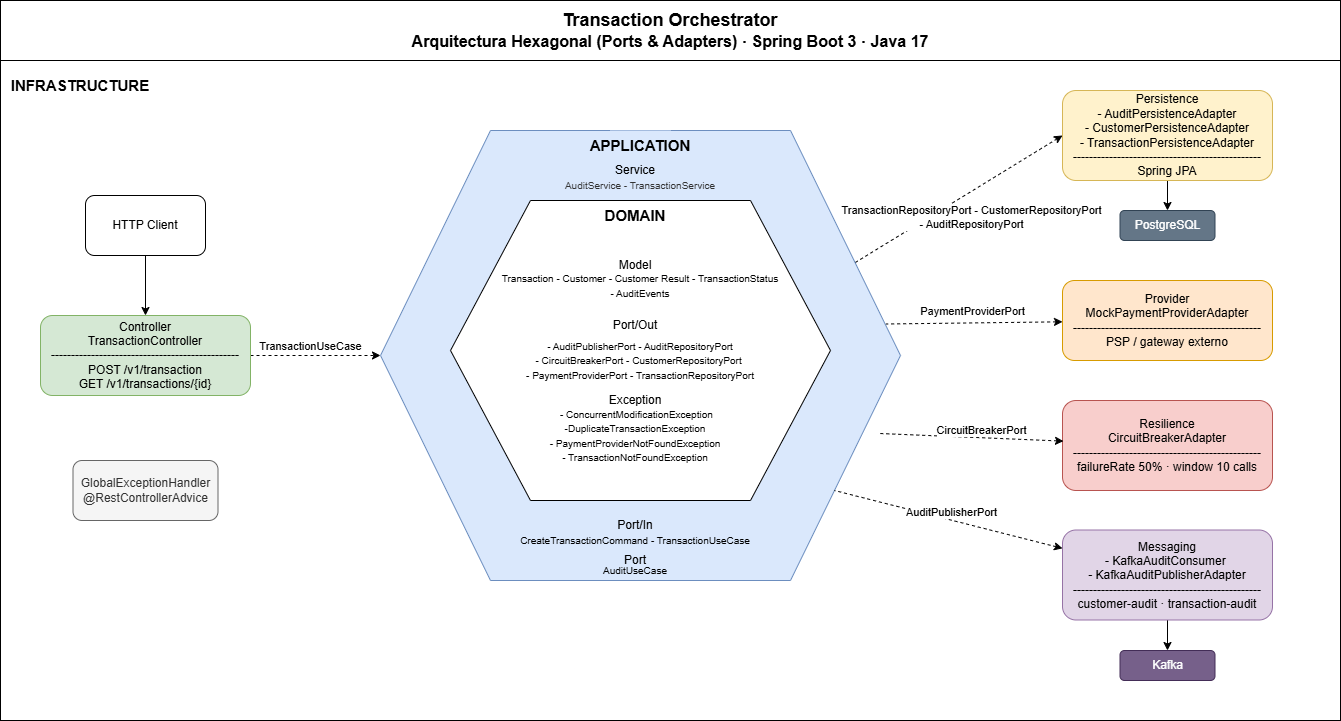

The diagram above was exported from draw.io. Its source (the exported page's mxGraphModel, read from the mxfile embedded in the PNG):
<mxGraphModel dx="2421" dy="872" grid="1" gridSize="10" guides="1" tooltips="1" connect="1" arrows="1" fold="1" page="1" pageScale="1" pageWidth="827" pageHeight="1169" math="0" shadow="0">
  <root>
    <mxCell id="0" />
    <mxCell id="1" parent="0" />
    <mxCell id="pZNsCGCFln9p-6rlSEkX-24" parent="1" style="rounded=0;whiteSpace=wrap;html=1;fontSize=15;" value="" vertex="1">
      <mxGeometry height="660" width="1340" x="-240" y="70" as="geometry" />
    </mxCell>
    <mxCell id="pZNsCGCFln9p-6rlSEkX-46" edge="1" parent="1" source="pZNsCGCFln9p-6rlSEkX-12" style="rounded=0;orthogonalLoop=1;jettySize=auto;html=1;exitX=1;exitY=0.25;exitDx=0;exitDy=0;dashed=1;entryX=0;entryY=0.5;entryDx=0;entryDy=0;" target="pZNsCGCFln9p-6rlSEkX-28">
      <mxGeometry relative="1" as="geometry" />
    </mxCell>
    <mxCell id="pZNsCGCFln9p-6rlSEkX-47" connectable="0" parent="pZNsCGCFln9p-6rlSEkX-46" style="edgeLabel;html=1;align=center;verticalAlign=middle;resizable=0;points=[];" value="TransactionRepositoryPort - CustomerRepositoryPort&lt;div&gt;- AuditRepositoryPort&lt;/div&gt;" vertex="1">
      <mxGeometry relative="1" x="-0.1844" as="geometry">
        <mxPoint x="31" y="6" as="offset" />
      </mxGeometry>
    </mxCell>
    <mxCell id="pZNsCGCFln9p-6rlSEkX-12" parent="1" style="shape=hexagon;perimeter=hexagonPerimeter2;whiteSpace=wrap;html=1;fixedSize=1;size=110;labelBackgroundColor=default;fillColor=#dae8fc;strokeColor=#6c8ebf;" value="" vertex="1">
      <mxGeometry height="450" width="520" x="140" y="140" as="geometry" />
    </mxCell>
    <mxCell id="pZNsCGCFln9p-6rlSEkX-2" parent="1" style="shape=hexagon;perimeter=hexagonPerimeter2;whiteSpace=wrap;html=1;fixedSize=1;size=80;labelBackgroundColor=default;" value="" vertex="1">
      <mxGeometry height="300" width="380" x="210" y="210" as="geometry" />
    </mxCell>
    <mxCell id="pZNsCGCFln9p-6rlSEkX-3" parent="1" style="text;html=1;whiteSpace=wrap;strokeColor=none;fillColor=none;align=center;verticalAlign=middle;rounded=0;labelBackgroundColor=default;fontSize=15;fontStyle=1" value="DOMAIN" vertex="1">
      <mxGeometry height="30" width="60" x="365" y="210" as="geometry" />
    </mxCell>
    <mxCell id="pZNsCGCFln9p-6rlSEkX-4" parent="1" style="text;html=1;whiteSpace=wrap;strokeColor=none;fillColor=none;align=center;verticalAlign=middle;rounded=0;labelBackgroundColor=default;" value="Model" vertex="1">
      <mxGeometry height="30" width="60" x="365" y="260" as="geometry" />
    </mxCell>
    <mxCell id="pZNsCGCFln9p-6rlSEkX-5" parent="1" style="text;html=1;whiteSpace=wrap;strokeColor=none;fillColor=none;align=center;verticalAlign=middle;rounded=0;labelBackgroundColor=default;fontFamily=Helvetica;" value="&lt;span style=&quot;font-size: 10px;&quot;&gt;Transaction - Customer - Customer Result - TransactionStatus&lt;/span&gt;&lt;br style=&quot;box-sizing: content-box; -webkit-font-smoothing: antialiased; scrollbar-width: thin; font-size: 10px;&quot;&gt;&lt;span style=&quot;font-size: 10px;&quot;&gt;- AuditEvents&lt;/span&gt;" vertex="1">
      <mxGeometry height="30" width="290" x="255" y="280" as="geometry" />
    </mxCell>
    <mxCell id="pZNsCGCFln9p-6rlSEkX-6" parent="1" style="text;html=1;whiteSpace=wrap;strokeColor=none;fillColor=none;align=center;verticalAlign=middle;rounded=0;labelBackgroundColor=default;" value="Port/Out" vertex="1">
      <mxGeometry height="30" width="60" x="365" y="320" as="geometry" />
    </mxCell>
    <mxCell id="pZNsCGCFln9p-6rlSEkX-8" parent="1" style="text;html=1;whiteSpace=wrap;strokeColor=none;fillColor=none;align=center;verticalAlign=middle;rounded=0;labelBackgroundColor=default;fontFamily=Helvetica;" value="&lt;span style=&quot;&quot;&gt;&lt;span style=&quot;font-size: 10px;&quot;&gt;- AuditPublisherPort - AuditRepositoryPort&lt;/span&gt;&lt;br style=&quot;box-sizing: content-box; -webkit-font-smoothing: antialiased; scrollbar-width: thin; font-size: 10px;&quot;&gt;&lt;span style=&quot;font-size: 10px;&quot;&gt;- CircuitBreakerPort -&amp;nbsp;CustomerRepositoryPort&amp;nbsp;&lt;/span&gt;&lt;br style=&quot;box-sizing: content-box; -webkit-font-smoothing: antialiased; scrollbar-width: thin; font-size: 10px;&quot;&gt;&lt;span style=&quot;font-size: 10px;&quot;&gt;- PaymentProviderPort - TransactionRepositoryPort&lt;/span&gt;&lt;/span&gt;" vertex="1">
      <mxGeometry height="40" width="280" x="260" y="350" as="geometry" />
    </mxCell>
    <mxCell id="pZNsCGCFln9p-6rlSEkX-9" parent="1" style="text;html=1;whiteSpace=wrap;strokeColor=none;fillColor=none;align=center;verticalAlign=middle;rounded=0;labelBackgroundColor=default;" value="Exception" vertex="1">
      <mxGeometry height="20" width="60" x="365" y="400" as="geometry" />
    </mxCell>
    <mxCell id="pZNsCGCFln9p-6rlSEkX-10" parent="1" style="text;html=1;whiteSpace=wrap;strokeColor=none;fillColor=none;align=center;verticalAlign=middle;rounded=0;labelBackgroundColor=default;fontFamily=Helvetica;" value="&lt;span style=&quot;color: rgba(0, 0, 0, 0); font-size: 0px; text-align: start; white-space: nowrap;&quot;&gt;%3CmxGraphModel%3E%3Croot%3E%3CmxCell%20id%3D%220%22%2F%3E%3CmxCell%20id%3D%221%22%20parent%3D%220%22%2F%3E%3CmxCell%20id%3D%222%22%20parent%3D%221%22%20style%3D%22text%3Bhtml%3D1%3BwhiteSpace%3Dwrap%3BstrokeColor%3Dnone%3BfillColor%3Dnone%3Balign%3Dcenter%3BverticalAlign%3Dmiddle%3Brounded%3D0%3B%22%20value%3D%22Exceptions%22%20vertex%3D%221%22%3E%3CmxGeometry%20height%3D%2220%22%20width%3D%2260%22%20x%3D%22335%22%20y%3D%22370%22%20as%3D%22geometry%22%2F%3E%3C%2FmxCell%3E%3C%2Froot%3E%3C%2FmxGraphModel%3E&lt;/span&gt;&lt;span style=&quot;font-size: 10px;&quot;&gt;&amp;nbsp; - ConcurrentModificationException&amp;nbsp;&lt;/span&gt;&lt;div&gt;&lt;span style=&quot;font-size: 10px;&quot;&gt;-&lt;/span&gt;&lt;span style=&quot;font-size: 10px;&quot;&gt;DuplicateTransactionException&lt;/span&gt;&lt;br style=&quot;box-sizing: content-box; -webkit-font-smoothing: antialiased; scrollbar-width: thin; font-size: 10px;&quot;&gt;&lt;span style=&quot;font-size: 10px;&quot;&gt;-&amp;nbsp;PaymentProviderNotFoundException&lt;/span&gt;&lt;br style=&quot;box-sizing: content-box; -webkit-font-smoothing: antialiased; scrollbar-width: thin; font-size: 10px;&quot;&gt;&lt;span style=&quot;font-size: 10px;&quot;&gt;- TransactionNotFoundException&lt;/span&gt;&lt;/div&gt;" vertex="1">
      <mxGeometry height="50" width="220" x="285" y="420" as="geometry" />
    </mxCell>
    <mxCell id="pZNsCGCFln9p-6rlSEkX-13" parent="1" style="text;html=1;whiteSpace=wrap;strokeColor=none;fillColor=#dae8fc;align=center;verticalAlign=middle;rounded=0;labelBackgroundColor=none;fontStyle=1;fontSize=15;" value="APPLICATION" vertex="1">
      <mxGeometry height="30" width="60" x="370" y="140" as="geometry" />
    </mxCell>
    <mxCell id="pZNsCGCFln9p-6rlSEkX-14" parent="1" style="text;html=1;whiteSpace=wrap;strokeColor=none;fillColor=#dae8fc;align=center;verticalAlign=middle;rounded=0;labelBackgroundColor=none;" value="Service" vertex="1">
      <mxGeometry height="20" width="60" x="365" y="170" as="geometry" />
    </mxCell>
    <mxCell id="pZNsCGCFln9p-6rlSEkX-15" parent="1" style="text;html=1;whiteSpace=wrap;strokeColor=none;fillColor=#dae8fc;align=center;verticalAlign=middle;rounded=0;labelBackgroundColor=none;fontFamily=Helvetica;" value="&lt;span style=&quot;color: rgb(51, 51, 51); font-size: 10px;&quot;&gt;AuditService - TransactionService&lt;/span&gt;" vertex="1">
      <mxGeometry height="10" width="180" x="310" y="190" as="geometry" />
    </mxCell>
    <mxCell id="pZNsCGCFln9p-6rlSEkX-17" parent="1" style="text;html=1;whiteSpace=wrap;strokeColor=none;fillColor=none;align=center;verticalAlign=middle;rounded=0;labelBackgroundColor=none;" value="Port/In" vertex="1">
      <mxGeometry height="30" width="60" x="365" y="520" as="geometry" />
    </mxCell>
    <mxCell id="pZNsCGCFln9p-6rlSEkX-18" parent="1" style="text;html=1;whiteSpace=wrap;strokeColor=none;fillColor=none;align=center;verticalAlign=middle;rounded=0;labelBackgroundColor=none;fontFamily=Helvetica;" value="&lt;span style=&quot;font-size: 10px;&quot;&gt;CreateTransactionCommand -&amp;nbsp;TransactionUseCase&lt;/span&gt;" vertex="1">
      <mxGeometry height="20" width="300" x="245" y="540" as="geometry" />
    </mxCell>
    <mxCell id="pZNsCGCFln9p-6rlSEkX-25" parent="1" style="text;html=1;whiteSpace=wrap;strokeColor=none;fillColor=none;align=center;verticalAlign=middle;rounded=0;" value="&lt;span style=&quot;font-size: 15px;&quot;&gt;&lt;b&gt;INFRASTRUCTURE&lt;/b&gt;&lt;/span&gt;" vertex="1">
      <mxGeometry height="30" width="60" x="-190" y="80" as="geometry" />
    </mxCell>
    <mxCell id="pZNsCGCFln9p-6rlSEkX-43" edge="1" parent="1" source="pZNsCGCFln9p-6rlSEkX-26" style="edgeStyle=orthogonalEdgeStyle;rounded=0;orthogonalLoop=1;jettySize=auto;html=1;entryX=0.5;entryY=0;entryDx=0;entryDy=0;" target="pZNsCGCFln9p-6rlSEkX-27">
      <mxGeometry relative="1" as="geometry" />
    </mxCell>
    <mxCell id="pZNsCGCFln9p-6rlSEkX-26" parent="1" style="rounded=1;whiteSpace=wrap;html=1;" value="HTTP Client" vertex="1">
      <mxGeometry height="60" width="120" x="-155" y="205" as="geometry" />
    </mxCell>
    <mxCell id="pZNsCGCFln9p-6rlSEkX-44" edge="1" parent="1" source="pZNsCGCFln9p-6rlSEkX-27" style="edgeStyle=orthogonalEdgeStyle;rounded=0;orthogonalLoop=1;jettySize=auto;html=1;entryX=0;entryY=0.5;entryDx=0;entryDy=0;dashed=1;" target="pZNsCGCFln9p-6rlSEkX-12">
      <mxGeometry relative="1" as="geometry" />
    </mxCell>
    <mxCell id="pZNsCGCFln9p-6rlSEkX-45" connectable="0" parent="pZNsCGCFln9p-6rlSEkX-44" style="edgeLabel;html=1;align=center;verticalAlign=middle;resizable=0;points=[];" value="TransactionUseCase" vertex="1">
      <mxGeometry relative="1" x="-0.1327" as="geometry">
        <mxPoint x="3" y="-10" as="offset" />
      </mxGeometry>
    </mxCell>
    <mxCell id="pZNsCGCFln9p-6rlSEkX-27" parent="1" style="rounded=1;whiteSpace=wrap;html=1;fillColor=#d5e8d4;strokeColor=#82b366;" value="Controller&lt;br&gt;TransactionController&lt;br&gt;-----------------------------------------------&lt;br&gt;POST /v1/transaction&lt;br&gt;GET /v1/transactions/{id}" vertex="1">
      <mxGeometry height="80" width="210" x="-200" y="325" as="geometry" />
    </mxCell>
    <mxCell id="pZNsCGCFln9p-6rlSEkX-38" edge="1" parent="1" source="pZNsCGCFln9p-6rlSEkX-28" style="edgeStyle=orthogonalEdgeStyle;rounded=0;orthogonalLoop=1;jettySize=auto;html=1;entryX=0.5;entryY=0;entryDx=0;entryDy=0;" target="pZNsCGCFln9p-6rlSEkX-33">
      <mxGeometry relative="1" as="geometry" />
    </mxCell>
    <mxCell id="pZNsCGCFln9p-6rlSEkX-28" parent="1" style="rounded=1;whiteSpace=wrap;html=1;fillColor=#fff2cc;strokeColor=#d6b656;" value="Persistence&lt;br&gt;- AuditPersistenceAdapter&lt;br&gt;- CustomerPersistenceAdapter&lt;br&gt;- TransactionPersistenceAdapter&lt;br&gt;-----------------------------------------------&lt;br&gt;Spring JPA" vertex="1">
      <mxGeometry height="90" width="210" x="822" y="100" as="geometry" />
    </mxCell>
    <mxCell id="pZNsCGCFln9p-6rlSEkX-33" parent="1" style="rounded=1;whiteSpace=wrap;html=1;fillColor=#647687;fontColor=#ffffff;strokeColor=#314354;" value="PostgreSQL" vertex="1">
      <mxGeometry height="30" width="95" x="879.5" y="220" as="geometry" />
    </mxCell>
    <mxCell id="pZNsCGCFln9p-6rlSEkX-34" parent="1" style="rounded=1;whiteSpace=wrap;html=1;fillColor=#ffe6cc;strokeColor=#d79b00;" value="Provider&lt;br&gt;MockPaymentProviderAdapter&lt;br&gt;-----------------------------------------------&lt;br&gt;PSP / gateway externo" vertex="1">
      <mxGeometry height="80" width="210" x="822" y="290" as="geometry" />
    </mxCell>
    <mxCell id="pZNsCGCFln9p-6rlSEkX-35" parent="1" style="rounded=1;whiteSpace=wrap;html=1;fillColor=#f8cecc;strokeColor=#b85450;" value="Resilience&lt;br&gt;CircuitBreakerAdapter&lt;br&gt;-----------------------------------------------&lt;br&gt;failureRate 50% · window 10 calls" vertex="1">
      <mxGeometry height="90" width="210" x="822" y="410" as="geometry" />
    </mxCell>
    <mxCell id="pZNsCGCFln9p-6rlSEkX-40" edge="1" parent="1" source="pZNsCGCFln9p-6rlSEkX-36" style="edgeStyle=orthogonalEdgeStyle;rounded=0;orthogonalLoop=1;jettySize=auto;html=1;entryX=0.5;entryY=0;entryDx=0;entryDy=0;" target="pZNsCGCFln9p-6rlSEkX-39">
      <mxGeometry relative="1" as="geometry" />
    </mxCell>
    <mxCell id="pZNsCGCFln9p-6rlSEkX-36" parent="1" style="rounded=1;whiteSpace=wrap;html=1;fillColor=#e1d5e7;strokeColor=#9673a6;" value="Messaging&lt;br&gt;-&amp;nbsp;KafkaAuditConsumer&amp;nbsp;&lt;div&gt;- KafkaAuditPublisherAdapter&lt;br&gt;-----------------------------------------------&lt;br&gt;customer-audit · transaction-audit&lt;/div&gt;" vertex="1">
      <mxGeometry height="90" width="210" x="822" y="539.5" as="geometry" />
    </mxCell>
    <mxCell id="pZNsCGCFln9p-6rlSEkX-39" parent="1" style="rounded=1;whiteSpace=wrap;html=1;fillColor=#76608a;fontColor=#ffffff;strokeColor=#432D57;" value="Kafka" vertex="1">
      <mxGeometry height="30" width="95" x="879.5" y="660" as="geometry" />
    </mxCell>
    <mxCell id="pZNsCGCFln9p-6rlSEkX-48" edge="1" parent="1" source="pZNsCGCFln9p-6rlSEkX-34" style="rounded=0;orthogonalLoop=1;jettySize=auto;html=1;startArrow=classic;startFill=1;endArrow=none;endFill=0;dashed=1;entryX=0.972;entryY=0.43;entryDx=0;entryDy=0;entryPerimeter=0;" target="pZNsCGCFln9p-6rlSEkX-12">
      <mxGeometry relative="1" as="geometry">
        <mxPoint x="650" y="350" as="targetPoint" />
      </mxGeometry>
    </mxCell>
    <mxCell id="pZNsCGCFln9p-6rlSEkX-49" connectable="0" parent="pZNsCGCFln9p-6rlSEkX-48" style="edgeLabel;html=1;align=center;verticalAlign=middle;resizable=0;points=[];" value="PaymentProviderPort" vertex="1">
      <mxGeometry relative="1" x="-0.009" y="2" as="geometry">
        <mxPoint x="-4" y="-14" as="offset" />
      </mxGeometry>
    </mxCell>
    <mxCell id="pZNsCGCFln9p-6rlSEkX-50" edge="1" parent="1" style="rounded=0;orthogonalLoop=1;jettySize=auto;html=1;entryX=0.958;entryY=0.606;entryDx=0;entryDy=0;entryPerimeter=0;startArrow=classic;startFill=1;endArrow=none;endFill=0;dashed=1;">
      <mxGeometry relative="1" as="geometry">
        <mxPoint x="822.9999999999995" y="450.63772330702113" as="sourcePoint" />
        <mxPoint x="639.1600000000003" y="443" as="targetPoint" />
      </mxGeometry>
    </mxCell>
    <mxCell id="pZNsCGCFln9p-6rlSEkX-55" connectable="0" parent="pZNsCGCFln9p-6rlSEkX-50" style="edgeLabel;html=1;align=center;verticalAlign=middle;resizable=0;points=[];rotation=0;" value="CircuitBreakerPort" vertex="1">
      <mxGeometry relative="1" x="-0.0015" y="-1" as="geometry">
        <mxPoint x="9" y="-6" as="offset" />
      </mxGeometry>
    </mxCell>
    <mxCell id="pZNsCGCFln9p-6rlSEkX-56" edge="1" parent="1" source="pZNsCGCFln9p-6rlSEkX-36" style="rounded=0;orthogonalLoop=1;jettySize=auto;html=1;entryX=0.873;entryY=0.8;entryDx=0;entryDy=0;entryPerimeter=0;startArrow=classic;startFill=1;endArrow=none;endFill=0;dashed=1;" target="pZNsCGCFln9p-6rlSEkX-12">
      <mxGeometry relative="1" as="geometry" />
    </mxCell>
    <mxCell id="pZNsCGCFln9p-6rlSEkX-57" connectable="0" parent="pZNsCGCFln9p-6rlSEkX-56" style="edgeLabel;html=1;align=center;verticalAlign=middle;resizable=0;points=[];" value="AuditPublisherPort" vertex="1">
      <mxGeometry relative="1" x="0.182" y="-1" as="geometry">
        <mxPoint x="23" y="-1" as="offset" />
      </mxGeometry>
    </mxCell>
    <mxCell id="pZNsCGCFln9p-6rlSEkX-58" parent="1" style="rounded=1;whiteSpace=wrap;html=1;fillColor=#f5f5f5;fontColor=#333333;strokeColor=#666666;" value="&lt;div&gt;GlobalExceptionHandler&lt;/div&gt;&lt;div&gt;@RestControllerAdvice&lt;/div&gt;" vertex="1">
      <mxGeometry height="60" width="145" x="-167.5" y="470" as="geometry" />
    </mxCell>
    <mxCell id="pZNsCGCFln9p-6rlSEkX-59" parent="1" style="text;html=1;whiteSpace=wrap;strokeColor=none;fillColor=none;align=center;verticalAlign=middle;rounded=0;labelBackgroundColor=none;fontFamily=Helvetica;" value="&lt;span style=&quot;font-size: 10px;&quot;&gt;AuditUseCase&lt;/span&gt;" vertex="1">
      <mxGeometry height="10" width="300" x="245" y="575" as="geometry" />
    </mxCell>
    <mxCell id="pZNsCGCFln9p-6rlSEkX-60" parent="1" style="text;html=1;whiteSpace=wrap;strokeColor=none;fillColor=none;align=center;verticalAlign=middle;rounded=0;labelBackgroundColor=none;" value="Port" vertex="1">
      <mxGeometry height="20" width="60" x="365" y="560" as="geometry" />
    </mxCell>
    <mxCell id="pZNsCGCFln9p-6rlSEkX-63" parent="1" style="rounded=0;whiteSpace=wrap;html=1;" value="&lt;div&gt;&lt;font style=&quot;font-size: 18px;&quot;&gt;&lt;b&gt;Transaction Orchestrator&lt;/b&gt;&lt;/font&gt;&lt;/div&gt;&lt;div&gt;&lt;font size=&quot;3&quot;&gt;&lt;b&gt;Arquitectura Hexagonal (Ports &amp;amp; Adapters) · Spring Boot 3 · Java 17&lt;/b&gt;&lt;/font&gt;&lt;/div&gt;" vertex="1">
      <mxGeometry height="60" width="1340" x="-240" y="10" as="geometry" />
    </mxCell>
  </root>
</mxGraphModel>